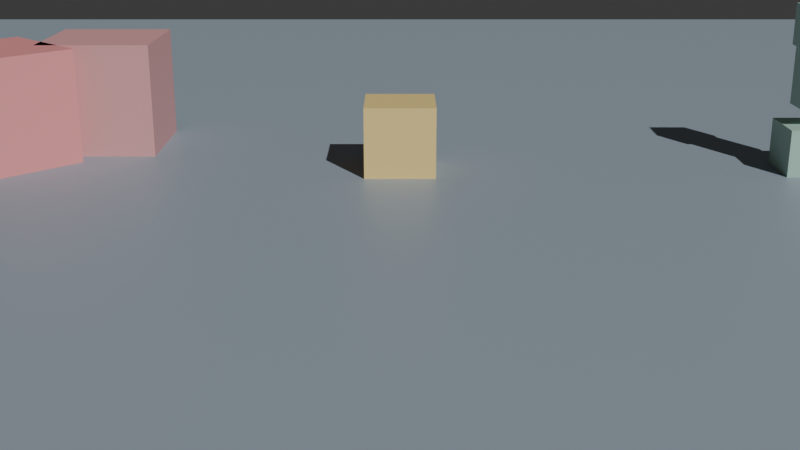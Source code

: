 # Source: blend.blend  (saved by Blender 4.5.91; exported with 4.5.12 LTS)
import bpy
from mathutils import Matrix  # noqa: F401  (used for matrix-valued properties, if any)

bpy.ops.wm.read_factory_settings(use_empty=True)
scene = bpy.context.scene
scene.name = '物理测试场'

# ---- collections
col_collection = bpy.data.collections.new('Collection'); scene.collection.children.link(col_collection)

# ---- materials (node trees are filled in below, after node groups)
mat_x = bpy.data.materials.new('地面_材质')
mat_x_1 = bpy.data.materials.new('斜坡_材质')
mat_1 = bpy.data.materials.new('台阶1_材质')
mat_2 = bpy.data.materials.new('台阶2_材质')
mat_x_2 = bpy.data.materials.new('斜方块_材质')
mat_x_3 = bpy.data.materials.new('叠方块_材质')
mat_x_4 = bpy.data.materials.new('箱子_材质')
mat_x_5 = bpy.data.materials.new('拼装人_材质')
mat_x_6 = bpy.data.materials.new('拼装人头_材质')
mat_x_7 = bpy.data.materials.new('拼装人腿_材质')
mat_x_8 = bpy.data.materials.new('窄缝左墙_材质')
mat_x_9 = bpy.data.materials.new('窄缝右墙_材质')
mat_x_10 = bpy.data.materials.new('薄墙_材质')
mat_x_11 = bpy.data.materials.new('移动平台_材质')
mat_x_12 = bpy.data.materials.new('载具_材质')
mat_x_13 = bpy.data.materials.new('车头箱子_材质')
mat_x_14 = bpy.data.materials.new('导航墙_材质')
mat_x_15 = bpy.data.materials.new('追踪者_材质')
mat_x_16 = bpy.data.materials.new('追击触发区_材质')
mat_x_17 = bpy.data.materials.new('小玩家_材质')

# ---- material node trees
mat_x.use_nodes = True; mat_x.node_tree.nodes.clear()
_N = mat_x.node_tree.nodes; _L = mat_x.node_tree.links
n0 = _N.new('ShaderNodeBsdfPrincipled'); n0.name = 'Principled BSDF'; n0.location = (-200, 100)
n0.inputs[0].default_value = (0.3, 0.36, 0.42, 1.0)
n1 = _N.new('ShaderNodeOutputMaterial'); n1.name = 'Material Output'; n1.location = (200, 100)
_L.new(n0.outputs[0], n1.inputs[0])
n1.is_active_output = True
mat_x_1.use_nodes = True; mat_x_1.node_tree.nodes.clear()
_N = mat_x_1.node_tree.nodes; _L = mat_x_1.node_tree.links
n0 = _N.new('ShaderNodeBsdfPrincipled'); n0.name = 'Principled BSDF'; n0.location = (-200, 100)
n0.inputs[0].default_value = (0.35, 0.5, 0.75, 1.0)
n1 = _N.new('ShaderNodeOutputMaterial'); n1.name = 'Material Output'; n1.location = (200, 100)
_L.new(n0.outputs[0], n1.inputs[0])
n1.is_active_output = True
mat_1.use_nodes = True; mat_1.node_tree.nodes.clear()
_N = mat_1.node_tree.nodes; _L = mat_1.node_tree.links
n0 = _N.new('ShaderNodeBsdfPrincipled'); n0.name = 'Principled BSDF'; n0.location = (-200, 100)
n0.inputs[0].default_value = (0.55, 0.5, 0.4, 1.0)
n1 = _N.new('ShaderNodeOutputMaterial'); n1.name = 'Material Output'; n1.location = (200, 100)
_L.new(n0.outputs[0], n1.inputs[0])
n1.is_active_output = True
mat_2.use_nodes = True; mat_2.node_tree.nodes.clear()
_N = mat_2.node_tree.nodes; _L = mat_2.node_tree.links
n0 = _N.new('ShaderNodeBsdfPrincipled'); n0.name = 'Principled BSDF'; n0.location = (-200, 100)
n0.inputs[0].default_value = (0.55, 0.5, 0.4, 1.0)
n1 = _N.new('ShaderNodeOutputMaterial'); n1.name = 'Material Output'; n1.location = (200, 100)
_L.new(n0.outputs[0], n1.inputs[0])
n1.is_active_output = True
mat_x_2.use_nodes = True; mat_x_2.node_tree.nodes.clear()
_N = mat_x_2.node_tree.nodes; _L = mat_x_2.node_tree.links
n0 = _N.new('ShaderNodeBsdfPrincipled'); n0.name = 'Principled BSDF'; n0.location = (-200, 100)
n0.inputs[0].default_value = (0.8, 0.3, 0.3, 1.0)
n1 = _N.new('ShaderNodeOutputMaterial'); n1.name = 'Material Output'; n1.location = (200, 100)
_L.new(n0.outputs[0], n1.inputs[0])
n1.is_active_output = True
mat_x_3.use_nodes = True; mat_x_3.node_tree.nodes.clear()
_N = mat_x_3.node_tree.nodes; _L = mat_x_3.node_tree.links
n0 = _N.new('ShaderNodeBsdfPrincipled'); n0.name = 'Principled BSDF'; n0.location = (-200, 100)
n0.inputs[0].default_value = (0.7, 0.35, 0.35, 1.0)
n1 = _N.new('ShaderNodeOutputMaterial'); n1.name = 'Material Output'; n1.location = (200, 100)
_L.new(n0.outputs[0], n1.inputs[0])
n1.is_active_output = True
mat_x_4.use_nodes = True; mat_x_4.node_tree.nodes.clear()
_N = mat_x_4.node_tree.nodes; _L = mat_x_4.node_tree.links
n0 = _N.new('ShaderNodeBsdfPrincipled'); n0.name = 'Principled BSDF'; n0.location = (-200, 100)
n0.inputs[0].default_value = (0.85, 0.65, 0.25, 1.0)
n1 = _N.new('ShaderNodeOutputMaterial'); n1.name = 'Material Output'; n1.location = (200, 100)
_L.new(n0.outputs[0], n1.inputs[0])
n1.is_active_output = True
mat_x_5.use_nodes = True; mat_x_5.node_tree.nodes.clear()
_N = mat_x_5.node_tree.nodes; _L = mat_x_5.node_tree.links
n0 = _N.new('ShaderNodeBsdfPrincipled'); n0.name = 'Principled BSDF'; n0.location = (-200, 100)
n0.inputs[0].default_value = (0.4, 0.6, 0.5, 1.0)
n1 = _N.new('ShaderNodeOutputMaterial'); n1.name = 'Material Output'; n1.location = (200, 100)
_L.new(n0.outputs[0], n1.inputs[0])
n1.is_active_output = True
mat_x_6.use_nodes = True; mat_x_6.node_tree.nodes.clear()
_N = mat_x_6.node_tree.nodes; _L = mat_x_6.node_tree.links
n0 = _N.new('ShaderNodeBsdfPrincipled'); n0.name = 'Principled BSDF'; n0.location = (-200, 100)
n0.inputs[0].default_value = (0.4, 0.6, 0.5, 1.0)
n1 = _N.new('ShaderNodeOutputMaterial'); n1.name = 'Material Output'; n1.location = (200, 100)
_L.new(n0.outputs[0], n1.inputs[0])
n1.is_active_output = True
mat_x_7.use_nodes = True; mat_x_7.node_tree.nodes.clear()
_N = mat_x_7.node_tree.nodes; _L = mat_x_7.node_tree.links
n0 = _N.new('ShaderNodeBsdfPrincipled'); n0.name = 'Principled BSDF'; n0.location = (-200, 100)
n0.inputs[0].default_value = (0.4, 0.6, 0.5, 1.0)
n1 = _N.new('ShaderNodeOutputMaterial'); n1.name = 'Material Output'; n1.location = (200, 100)
_L.new(n0.outputs[0], n1.inputs[0])
n1.is_active_output = True
mat_x_8.use_nodes = True; mat_x_8.node_tree.nodes.clear()
_N = mat_x_8.node_tree.nodes; _L = mat_x_8.node_tree.links
n0 = _N.new('ShaderNodeBsdfPrincipled'); n0.name = 'Principled BSDF'; n0.location = (-200, 100)
n0.inputs[0].default_value = (0.5, 0.5, 0.55, 1.0)
n1 = _N.new('ShaderNodeOutputMaterial'); n1.name = 'Material Output'; n1.location = (200, 100)
_L.new(n0.outputs[0], n1.inputs[0])
n1.is_active_output = True
mat_x_9.use_nodes = True; mat_x_9.node_tree.nodes.clear()
_N = mat_x_9.node_tree.nodes; _L = mat_x_9.node_tree.links
n0 = _N.new('ShaderNodeBsdfPrincipled'); n0.name = 'Principled BSDF'; n0.location = (-200, 100)
n0.inputs[0].default_value = (0.5, 0.5, 0.55, 1.0)
n1 = _N.new('ShaderNodeOutputMaterial'); n1.name = 'Material Output'; n1.location = (200, 100)
_L.new(n0.outputs[0], n1.inputs[0])
n1.is_active_output = True
mat_x_10.use_nodes = True; mat_x_10.node_tree.nodes.clear()
_N = mat_x_10.node_tree.nodes; _L = mat_x_10.node_tree.links
n0 = _N.new('ShaderNodeBsdfPrincipled'); n0.name = 'Principled BSDF'; n0.location = (-200, 100)
n0.inputs[0].default_value = (0.5, 0.5, 0.55, 1.0)
n1 = _N.new('ShaderNodeOutputMaterial'); n1.name = 'Material Output'; n1.location = (200, 100)
_L.new(n0.outputs[0], n1.inputs[0])
n1.is_active_output = True
mat_x_11.use_nodes = True; mat_x_11.node_tree.nodes.clear()
_N = mat_x_11.node_tree.nodes; _L = mat_x_11.node_tree.links
n0 = _N.new('ShaderNodeBsdfPrincipled'); n0.name = 'Principled BSDF'; n0.location = (-200, 100)
n0.inputs[0].default_value = (0.45, 0.65, 0.5, 1.0)
n1 = _N.new('ShaderNodeOutputMaterial'); n1.name = 'Material Output'; n1.location = (200, 100)
_L.new(n0.outputs[0], n1.inputs[0])
n1.is_active_output = True
mat_x_12.use_nodes = True; mat_x_12.node_tree.nodes.clear()
_N = mat_x_12.node_tree.nodes; _L = mat_x_12.node_tree.links
n0 = _N.new('ShaderNodeBsdfPrincipled'); n0.name = 'Principled BSDF'; n0.location = (-200, 100)
n0.inputs[0].default_value = (0.75, 0.4, 0.3, 1.0)
n1 = _N.new('ShaderNodeOutputMaterial'); n1.name = 'Material Output'; n1.location = (200, 100)
_L.new(n0.outputs[0], n1.inputs[0])
n1.is_active_output = True
mat_x_13.use_nodes = True; mat_x_13.node_tree.nodes.clear()
_N = mat_x_13.node_tree.nodes; _L = mat_x_13.node_tree.links
n0 = _N.new('ShaderNodeBsdfPrincipled'); n0.name = 'Principled BSDF'; n0.location = (-200, 100)
n0.inputs[0].default_value = (0.85, 0.75, 0.3, 1.0)
n1 = _N.new('ShaderNodeOutputMaterial'); n1.name = 'Material Output'; n1.location = (200, 100)
_L.new(n0.outputs[0], n1.inputs[0])
n1.is_active_output = True
mat_x_14.use_nodes = True; mat_x_14.node_tree.nodes.clear()
_N = mat_x_14.node_tree.nodes; _L = mat_x_14.node_tree.links
n0 = _N.new('ShaderNodeBsdfPrincipled'); n0.name = 'Principled BSDF'; n0.location = (-200, 100)
n0.inputs[0].default_value = (0.5, 0.5, 0.55, 1.0)
n1 = _N.new('ShaderNodeOutputMaterial'); n1.name = 'Material Output'; n1.location = (200, 100)
_L.new(n0.outputs[0], n1.inputs[0])
n1.is_active_output = True
mat_x_15.use_nodes = True; mat_x_15.node_tree.nodes.clear()
_N = mat_x_15.node_tree.nodes; _L = mat_x_15.node_tree.links
n0 = _N.new('ShaderNodeBsdfPrincipled'); n0.name = 'Principled BSDF'; n0.location = (-200, 100)
n0.inputs[0].default_value = (0.85, 0.35, 0.9, 1.0)
n1 = _N.new('ShaderNodeOutputMaterial'); n1.name = 'Material Output'; n1.location = (200, 100)
_L.new(n0.outputs[0], n1.inputs[0])
n1.is_active_output = True
mat_x_16.use_nodes = True; mat_x_16.node_tree.nodes.clear()
_N = mat_x_16.node_tree.nodes; _L = mat_x_16.node_tree.links
n0 = _N.new('ShaderNodeBsdfPrincipled'); n0.name = 'Principled BSDF'; n0.location = (-200, 100)
n0.inputs[0].default_value = (0.55, 0.35, 0.65, 1.0)
n1 = _N.new('ShaderNodeOutputMaterial'); n1.name = 'Material Output'; n1.location = (200, 100)
_L.new(n0.outputs[0], n1.inputs[0])
n1.is_active_output = True
mat_x_17.use_nodes = True; mat_x_17.node_tree.nodes.clear()
_N = mat_x_17.node_tree.nodes; _L = mat_x_17.node_tree.links
n0 = _N.new('ShaderNodeBsdfPrincipled'); n0.name = 'Principled BSDF'; n0.location = (-200, 100)
n0.inputs[0].default_value = (0.95, 0.55, 0.25, 1.0)
n1 = _N.new('ShaderNodeOutputMaterial'); n1.name = 'Material Output'; n1.location = (200, 100)
_L.new(n0.outputs[0], n1.inputs[0])
n1.is_active_output = True

# ---- world
world_world = bpy.data.worlds.new('World'); scene.world = world_world
world_world.use_nodes = True; world_world.node_tree.nodes.clear()
_N = world_world.node_tree.nodes; _L = world_world.node_tree.links
n0 = _N.new('ShaderNodeOutputWorld'); n0.name = 'World Output'; n0.location = (200, 100)
n1 = _N.new('ShaderNodeBackground'); n1.name = 'Background'; n1.location = (-200, 100)
n1.inputs[0].default_value = (0.05088, 0.05088, 0.05088, 1.0)
_L.new(n1.outputs[0], n0.inputs[0])
n0.is_active_output = True
world_world.color = (0.05088, 0.05088, 0.05088)
world_world.sun_shadow_jitter_overblur = 0.0

# ---- cameras
cam_x = bpy.data.cameras.new('侧视机位数据')
cam_x_1 = bpy.data.cameras.new('俯瞰机位数据')

# ---- lights
light_x = bpy.data.lights.new('太阳光数据', 'SUN')
light_x.energy = 3.0

# ---- meshes
me_cube = bpy.data.meshes.new('Cube')
me_cube.from_pydata([(-55.0, -22.0, -0.2), (-55.0, -22.0, 0.2), (-55.0, 22.0, -0.2), (-55.0, 22.0, 0.2), (55.0, -22.0, -0.2), (55.0, -22.0, 0.2), (55.0, 22.0, -0.2), (55.0, 22.0, 0.2)], [], [(0, 1, 3, 2), (2, 3, 7, 6), (6, 7, 5, 4), (4, 5, 1, 0), (2, 6, 4, 0), (7, 3, 1, 5)])
_uv = me_cube.uv_layers.new(name='UVMap')
_uv.uv.foreach_set('vector', [0.375, 0.0, 0.625, 0.0, 0.625, 0.25, 0.375, 0.25, 0.375, 0.25, 0.625, 0.25, 0.625, 0.5, 0.375, 0.5, 0.375, 0.5, 0.625, 0.5, 0.625, 0.75, 0.375, 0.75, 0.375, 0.75, 0.625, 0.75, 0.625, 1.0, 0.375, 1.0, 0.125, 0.5, 0.375, 0.5, 0.375, 0.75, 0.125, 0.75, 0.625, 0.5, 0.875, 0.5, 0.875, 0.75, 0.625, 0.75])
me_cube.materials.append(mat_x)
me_cube.update()
me_cube_001 = bpy.data.meshes.new('Cube.001')
me_cube_001.from_pydata([(-2.0, -3.25, -0.25), (-2.0, -3.25, 0.25), (-2.0, 3.25, -0.25), (-2.0, 3.25, 0.25), (2.0, -3.25, -0.25), (2.0, -3.25, 0.25), (2.0, 3.25, -0.25), (2.0, 3.25, 0.25)], [], [(0, 1, 3, 2), (2, 3, 7, 6), (6, 7, 5, 4), (4, 5, 1, 0), (2, 6, 4, 0), (7, 3, 1, 5)])
_uv = me_cube_001.uv_layers.new(name='UVMap')
_uv.uv.foreach_set('vector', [0.375, 0.0, 0.625, 0.0, 0.625, 0.25, 0.375, 0.25, 0.375, 0.25, 0.625, 0.25, 0.625, 0.5, 0.375, 0.5, 0.375, 0.5, 0.625, 0.5, 0.625, 0.75, 0.375, 0.75, 0.375, 0.75, 0.625, 0.75, 0.625, 1.0, 0.375, 1.0, 0.125, 0.5, 0.375, 0.5, 0.375, 0.75, 0.125, 0.75, 0.625, 0.5, 0.875, 0.5, 0.875, 0.75, 0.625, 0.75])
me_cube_001.materials.append(mat_x_1)
me_cube_001.update()
me_cube_002 = bpy.data.meshes.new('Cube.002')
me_cube_002.from_pydata([(-2.0, -0.8, -0.175), (-2.0, -0.8, 0.175), (-2.0, 0.8, -0.175), (-2.0, 0.8, 0.175), (2.0, -0.8, -0.175), (2.0, -0.8, 0.175), (2.0, 0.8, -0.175), (2.0, 0.8, 0.175)], [], [(0, 1, 3, 2), (2, 3, 7, 6), (6, 7, 5, 4), (4, 5, 1, 0), (2, 6, 4, 0), (7, 3, 1, 5)])
_uv = me_cube_002.uv_layers.new(name='UVMap')
_uv.uv.foreach_set('vector', [0.375, 0.0, 0.625, 0.0, 0.625, 0.25, 0.375, 0.25, 0.375, 0.25, 0.625, 0.25, 0.625, 0.5, 0.375, 0.5, 0.375, 0.5, 0.625, 0.5, 0.625, 0.75, 0.375, 0.75, 0.375, 0.75, 0.625, 0.75, 0.625, 1.0, 0.375, 1.0, 0.125, 0.5, 0.375, 0.5, 0.375, 0.75, 0.125, 0.75, 0.625, 0.5, 0.875, 0.5, 0.875, 0.75, 0.625, 0.75])
me_cube_002.materials.append(mat_1)
me_cube_002.update()
me_cube_003 = bpy.data.meshes.new('Cube.003')
me_cube_003.from_pydata([(-2.0, -0.8, -0.525), (-2.0, -0.8, 0.525), (-2.0, 0.8, -0.525), (-2.0, 0.8, 0.525), (2.0, -0.8, -0.525), (2.0, -0.8, 0.525), (2.0, 0.8, -0.525), (2.0, 0.8, 0.525)], [], [(0, 1, 3, 2), (2, 3, 7, 6), (6, 7, 5, 4), (4, 5, 1, 0), (2, 6, 4, 0), (7, 3, 1, 5)])
_uv = me_cube_003.uv_layers.new(name='UVMap')
_uv.uv.foreach_set('vector', [0.375, 0.0, 0.625, 0.0, 0.625, 0.25, 0.375, 0.25, 0.375, 0.25, 0.625, 0.25, 0.625, 0.5, 0.375, 0.5, 0.375, 0.5, 0.625, 0.5, 0.625, 0.75, 0.375, 0.75, 0.375, 0.75, 0.625, 0.75, 0.625, 1.0, 0.375, 1.0, 0.125, 0.5, 0.375, 0.5, 0.375, 0.75, 0.125, 0.75, 0.625, 0.5, 0.875, 0.5, 0.875, 0.75, 0.625, 0.75])
me_cube_003.materials.append(mat_2)
me_cube_003.update()
me_cube_004 = bpy.data.meshes.new('Cube.004')
me_cube_004.from_pydata([(-1.0, -1.0, -1.0), (-1.0, -1.0, 1.0), (-1.0, 1.0, -1.0), (-1.0, 1.0, 1.0), (1.0, -1.0, -1.0), (1.0, -1.0, 1.0), (1.0, 1.0, -1.0), (1.0, 1.0, 1.0)], [], [(0, 1, 3, 2), (2, 3, 7, 6), (6, 7, 5, 4), (4, 5, 1, 0), (2, 6, 4, 0), (7, 3, 1, 5)])
_uv = me_cube_004.uv_layers.new(name='UVMap')
_uv.uv.foreach_set('vector', [0.375, 0.0, 0.625, 0.0, 0.625, 0.25, 0.375, 0.25, 0.375, 0.25, 0.625, 0.25, 0.625, 0.5, 0.375, 0.5, 0.375, 0.5, 0.625, 0.5, 0.625, 0.75, 0.375, 0.75, 0.375, 0.75, 0.625, 0.75, 0.625, 1.0, 0.375, 1.0, 0.125, 0.5, 0.375, 0.5, 0.375, 0.75, 0.125, 0.75, 0.625, 0.5, 0.875, 0.5, 0.875, 0.75, 0.625, 0.75])
me_cube_004.materials.append(mat_x_2)
me_cube_004.update()
me_cube_005 = bpy.data.meshes.new('Cube.005')
me_cube_005.from_pydata([(-1.0, -1.0, -1.0), (-1.0, -1.0, 1.0), (-1.0, 1.0, -1.0), (-1.0, 1.0, 1.0), (1.0, -1.0, -1.0), (1.0, -1.0, 1.0), (1.0, 1.0, -1.0), (1.0, 1.0, 1.0)], [], [(0, 1, 3, 2), (2, 3, 7, 6), (6, 7, 5, 4), (4, 5, 1, 0), (2, 6, 4, 0), (7, 3, 1, 5)])
_uv = me_cube_005.uv_layers.new(name='UVMap')
_uv.uv.foreach_set('vector', [0.375, 0.0, 0.625, 0.0, 0.625, 0.25, 0.375, 0.25, 0.375, 0.25, 0.625, 0.25, 0.625, 0.5, 0.375, 0.5, 0.375, 0.5, 0.625, 0.5, 0.625, 0.75, 0.375, 0.75, 0.375, 0.75, 0.625, 0.75, 0.625, 1.0, 0.375, 1.0, 0.125, 0.5, 0.375, 0.5, 0.375, 0.75, 0.125, 0.75, 0.625, 0.5, 0.875, 0.5, 0.875, 0.75, 0.625, 0.75])
me_cube_005.materials.append(mat_x_3)
me_cube_005.update()
me_cube_006 = bpy.data.meshes.new('Cube.006')
me_cube_006.from_pydata([(-0.6, -0.6, -0.6), (-0.6, -0.6, 0.6), (-0.6, 0.6, -0.6), (-0.6, 0.6, 0.6), (0.6, -0.6, -0.6), (0.6, -0.6, 0.6), (0.6, 0.6, -0.6), (0.6, 0.6, 0.6)], [], [(0, 1, 3, 2), (2, 3, 7, 6), (6, 7, 5, 4), (4, 5, 1, 0), (2, 6, 4, 0), (7, 3, 1, 5)])
_uv = me_cube_006.uv_layers.new(name='UVMap')
_uv.uv.foreach_set('vector', [0.375, 0.0, 0.625, 0.0, 0.625, 0.25, 0.375, 0.25, 0.375, 0.25, 0.625, 0.25, 0.625, 0.5, 0.375, 0.5, 0.375, 0.5, 0.625, 0.5, 0.625, 0.75, 0.375, 0.75, 0.375, 0.75, 0.625, 0.75, 0.625, 1.0, 0.375, 1.0, 0.125, 0.5, 0.375, 0.5, 0.375, 0.75, 0.125, 0.75, 0.625, 0.5, 0.875, 0.5, 0.875, 0.75, 0.625, 0.75])
me_cube_006.materials.append(mat_x_4)
me_cube_006.update()
me_cube_007 = bpy.data.meshes.new('Cube.007')
me_cube_007.from_pydata([(-0.3, -0.3, -0.5), (-0.3, -0.3, 0.5), (-0.3, 0.3, -0.5), (-0.3, 0.3, 0.5), (0.3, -0.3, -0.5), (0.3, -0.3, 0.5), (0.3, 0.3, -0.5), (0.3, 0.3, 0.5)], [], [(0, 1, 3, 2), (2, 3, 7, 6), (6, 7, 5, 4), (4, 5, 1, 0), (2, 6, 4, 0), (7, 3, 1, 5)])
_uv = me_cube_007.uv_layers.new(name='UVMap')
_uv.uv.foreach_set('vector', [0.375, 0.0, 0.625, 0.0, 0.625, 0.25, 0.375, 0.25, 0.375, 0.25, 0.625, 0.25, 0.625, 0.5, 0.375, 0.5, 0.375, 0.5, 0.625, 0.5, 0.625, 0.75, 0.375, 0.75, 0.375, 0.75, 0.625, 0.75, 0.625, 1.0, 0.375, 1.0, 0.125, 0.5, 0.375, 0.5, 0.375, 0.75, 0.125, 0.75, 0.625, 0.5, 0.875, 0.5, 0.875, 0.75, 0.625, 0.75])
me_cube_007.materials.append(mat_x_5)
me_cube_007.update()
me_cube_008 = bpy.data.meshes.new('Cube.008')
me_cube_008.from_pydata([(-0.35, -0.35, -0.35), (-0.35, -0.35, 0.35), (-0.35, 0.35, -0.35), (-0.35, 0.35, 0.35), (0.35, -0.35, -0.35), (0.35, -0.35, 0.35), (0.35, 0.35, -0.35), (0.35, 0.35, 0.35)], [], [(0, 1, 3, 2), (2, 3, 7, 6), (6, 7, 5, 4), (4, 5, 1, 0), (2, 6, 4, 0), (7, 3, 1, 5)])
_uv = me_cube_008.uv_layers.new(name='UVMap')
_uv.uv.foreach_set('vector', [0.375, 0.0, 0.625, 0.0, 0.625, 0.25, 0.375, 0.25, 0.375, 0.25, 0.625, 0.25, 0.625, 0.5, 0.375, 0.5, 0.375, 0.5, 0.625, 0.5, 0.625, 0.75, 0.375, 0.75, 0.375, 0.75, 0.625, 0.75, 0.625, 1.0, 0.375, 1.0, 0.125, 0.5, 0.375, 0.5, 0.375, 0.75, 0.125, 0.75, 0.625, 0.5, 0.875, 0.5, 0.875, 0.75, 0.625, 0.75])
me_cube_008.materials.append(mat_x_6)
me_cube_008.update()
me_cube_009 = bpy.data.meshes.new('Cube.009')
me_cube_009.from_pydata([(-0.5, -0.5, -0.4), (-0.5, -0.5, 0.4), (-0.5, 0.5, -0.4), (-0.5, 0.5, 0.4), (0.5, -0.5, -0.4), (0.5, -0.5, 0.4), (0.5, 0.5, -0.4), (0.5, 0.5, 0.4)], [], [(0, 1, 3, 2), (2, 3, 7, 6), (6, 7, 5, 4), (4, 5, 1, 0), (2, 6, 4, 0), (7, 3, 1, 5)])
_uv = me_cube_009.uv_layers.new(name='UVMap')
_uv.uv.foreach_set('vector', [0.375, 0.0, 0.625, 0.0, 0.625, 0.25, 0.375, 0.25, 0.375, 0.25, 0.625, 0.25, 0.625, 0.5, 0.375, 0.5, 0.375, 0.5, 0.625, 0.5, 0.625, 0.75, 0.375, 0.75, 0.375, 0.75, 0.625, 0.75, 0.625, 1.0, 0.375, 1.0, 0.125, 0.5, 0.375, 0.5, 0.375, 0.75, 0.125, 0.75, 0.625, 0.5, 0.875, 0.5, 0.875, 0.75, 0.625, 0.75])
me_cube_009.materials.append(mat_x_7)
me_cube_009.update()
me_cube_010 = bpy.data.meshes.new('Cube.010')
me_cube_010.from_pydata([(-0.2, -2.0, -1.5), (-0.2, -2.0, 1.5), (-0.2, 2.0, -1.5), (-0.2, 2.0, 1.5), (0.2, -2.0, -1.5), (0.2, -2.0, 1.5), (0.2, 2.0, -1.5), (0.2, 2.0, 1.5)], [], [(0, 1, 3, 2), (2, 3, 7, 6), (6, 7, 5, 4), (4, 5, 1, 0), (2, 6, 4, 0), (7, 3, 1, 5)])
_uv = me_cube_010.uv_layers.new(name='UVMap')
_uv.uv.foreach_set('vector', [0.375, 0.0, 0.625, 0.0, 0.625, 0.25, 0.375, 0.25, 0.375, 0.25, 0.625, 0.25, 0.625, 0.5, 0.375, 0.5, 0.375, 0.5, 0.625, 0.5, 0.625, 0.75, 0.375, 0.75, 0.375, 0.75, 0.625, 0.75, 0.625, 1.0, 0.375, 1.0, 0.125, 0.5, 0.375, 0.5, 0.375, 0.75, 0.125, 0.75, 0.625, 0.5, 0.875, 0.5, 0.875, 0.75, 0.625, 0.75])
me_cube_010.materials.append(mat_x_8)
me_cube_010.update()
me_cube_011 = bpy.data.meshes.new('Cube.011')
me_cube_011.from_pydata([(-0.2, -2.0, -1.5), (-0.2, -2.0, 1.5), (-0.2, 2.0, -1.5), (-0.2, 2.0, 1.5), (0.2, -2.0, -1.5), (0.2, -2.0, 1.5), (0.2, 2.0, -1.5), (0.2, 2.0, 1.5)], [], [(0, 1, 3, 2), (2, 3, 7, 6), (6, 7, 5, 4), (4, 5, 1, 0), (2, 6, 4, 0), (7, 3, 1, 5)])
_uv = me_cube_011.uv_layers.new(name='UVMap')
_uv.uv.foreach_set('vector', [0.375, 0.0, 0.625, 0.0, 0.625, 0.25, 0.375, 0.25, 0.375, 0.25, 0.625, 0.25, 0.625, 0.5, 0.375, 0.5, 0.375, 0.5, 0.625, 0.5, 0.625, 0.75, 0.375, 0.75, 0.375, 0.75, 0.625, 0.75, 0.625, 1.0, 0.375, 1.0, 0.125, 0.5, 0.375, 0.5, 0.375, 0.75, 0.125, 0.75, 0.625, 0.5, 0.875, 0.5, 0.875, 0.75, 0.625, 0.75])
me_cube_011.materials.append(mat_x_9)
me_cube_011.update()
me_cube_012 = bpy.data.meshes.new('Cube.012')
me_cube_012.from_pydata([(-2.0, -0.125, -1.5), (-2.0, -0.125, 1.5), (-2.0, 0.125, -1.5), (-2.0, 0.125, 1.5), (2.0, -0.125, -1.5), (2.0, -0.125, 1.5), (2.0, 0.125, -1.5), (2.0, 0.125, 1.5)], [], [(0, 1, 3, 2), (2, 3, 7, 6), (6, 7, 5, 4), (4, 5, 1, 0), (2, 6, 4, 0), (7, 3, 1, 5)])
_uv = me_cube_012.uv_layers.new(name='UVMap')
_uv.uv.foreach_set('vector', [0.375, 0.0, 0.625, 0.0, 0.625, 0.25, 0.375, 0.25, 0.375, 0.25, 0.625, 0.25, 0.625, 0.5, 0.375, 0.5, 0.375, 0.5, 0.625, 0.5, 0.625, 0.75, 0.375, 0.75, 0.375, 0.75, 0.625, 0.75, 0.625, 1.0, 0.375, 1.0, 0.125, 0.5, 0.375, 0.5, 0.375, 0.75, 0.125, 0.75, 0.625, 0.5, 0.875, 0.5, 0.875, 0.75, 0.625, 0.75])
me_cube_012.materials.append(mat_x_10)
me_cube_012.update()
me_cube_013 = bpy.data.meshes.new('Cube.013')
me_cube_013.from_pydata([(-2.0, -2.0, -0.2), (-2.0, -2.0, 0.2), (-2.0, 2.0, -0.2), (-2.0, 2.0, 0.2), (2.0, -2.0, -0.2), (2.0, -2.0, 0.2), (2.0, 2.0, -0.2), (2.0, 2.0, 0.2)], [], [(0, 1, 3, 2), (2, 3, 7, 6), (6, 7, 5, 4), (4, 5, 1, 0), (2, 6, 4, 0), (7, 3, 1, 5)])
_uv = me_cube_013.uv_layers.new(name='UVMap')
_uv.uv.foreach_set('vector', [0.375, 0.0, 0.625, 0.0, 0.625, 0.25, 0.375, 0.25, 0.375, 0.25, 0.625, 0.25, 0.625, 0.5, 0.375, 0.5, 0.375, 0.5, 0.625, 0.5, 0.625, 0.75, 0.375, 0.75, 0.375, 0.75, 0.625, 0.75, 0.625, 1.0, 0.375, 1.0, 0.125, 0.5, 0.375, 0.5, 0.375, 0.75, 0.125, 0.75, 0.625, 0.5, 0.875, 0.5, 0.875, 0.75, 0.625, 0.75])
me_cube_013.materials.append(mat_x_11)
me_cube_013.update()
me_cube_014 = bpy.data.meshes.new('Cube.014')
me_cube_014.from_pydata([(-1.5, -2.0, -0.6), (-1.5, -2.0, 0.6), (-1.5, 2.0, -0.6), (-1.5, 2.0, 0.6), (1.5, -2.0, -0.6), (1.5, -2.0, 0.6), (1.5, 2.0, -0.6), (1.5, 2.0, 0.6)], [], [(0, 1, 3, 2), (2, 3, 7, 6), (6, 7, 5, 4), (4, 5, 1, 0), (2, 6, 4, 0), (7, 3, 1, 5)])
_uv = me_cube_014.uv_layers.new(name='UVMap')
_uv.uv.foreach_set('vector', [0.375, 0.0, 0.625, 0.0, 0.625, 0.25, 0.375, 0.25, 0.375, 0.25, 0.625, 0.25, 0.625, 0.5, 0.375, 0.5, 0.375, 0.5, 0.625, 0.5, 0.625, 0.75, 0.375, 0.75, 0.375, 0.75, 0.625, 0.75, 0.625, 1.0, 0.375, 1.0, 0.125, 0.5, 0.375, 0.5, 0.375, 0.75, 0.125, 0.75, 0.625, 0.5, 0.875, 0.5, 0.875, 0.75, 0.625, 0.75])
me_cube_014.materials.append(mat_x_12)
me_cube_014.update()
me_cube_015 = bpy.data.meshes.new('Cube.015')
me_cube_015.from_pydata([(-0.6, -0.6, -0.6), (-0.6, -0.6, 0.6), (-0.6, 0.6, -0.6), (-0.6, 0.6, 0.6), (0.6, -0.6, -0.6), (0.6, -0.6, 0.6), (0.6, 0.6, -0.6), (0.6, 0.6, 0.6)], [], [(0, 1, 3, 2), (2, 3, 7, 6), (6, 7, 5, 4), (4, 5, 1, 0), (2, 6, 4, 0), (7, 3, 1, 5)])
_uv = me_cube_015.uv_layers.new(name='UVMap')
_uv.uv.foreach_set('vector', [0.375, 0.0, 0.625, 0.0, 0.625, 0.25, 0.375, 0.25, 0.375, 0.25, 0.625, 0.25, 0.625, 0.5, 0.375, 0.5, 0.375, 0.5, 0.625, 0.5, 0.625, 0.75, 0.375, 0.75, 0.375, 0.75, 0.625, 0.75, 0.625, 1.0, 0.375, 1.0, 0.125, 0.5, 0.375, 0.5, 0.375, 0.75, 0.125, 0.75, 0.625, 0.5, 0.875, 0.5, 0.875, 0.75, 0.625, 0.75])
me_cube_015.materials.append(mat_x_13)
me_cube_015.update()
me_cube_016 = bpy.data.meshes.new('Cube.016')
me_cube_016.from_pydata([(-2.5, -0.25, -1.1), (-2.5, -0.25, 1.1), (-2.5, 0.25, -1.1), (-2.5, 0.25, 1.1), (2.5, -0.25, -1.1), (2.5, -0.25, 1.1), (2.5, 0.25, -1.1), (2.5, 0.25, 1.1)], [], [(0, 1, 3, 2), (2, 3, 7, 6), (6, 7, 5, 4), (4, 5, 1, 0), (2, 6, 4, 0), (7, 3, 1, 5)])
_uv = me_cube_016.uv_layers.new(name='UVMap')
_uv.uv.foreach_set('vector', [0.375, 0.0, 0.625, 0.0, 0.625, 0.25, 0.375, 0.25, 0.375, 0.25, 0.625, 0.25, 0.625, 0.5, 0.375, 0.5, 0.375, 0.5, 0.625, 0.5, 0.625, 0.75, 0.375, 0.75, 0.375, 0.75, 0.625, 0.75, 0.625, 1.0, 0.375, 1.0, 0.125, 0.5, 0.375, 0.5, 0.375, 0.75, 0.125, 0.75, 0.625, 0.5, 0.875, 0.5, 0.875, 0.75, 0.625, 0.75])
me_cube_016.materials.append(mat_x_14)
me_cube_016.update()
me_cube_017 = bpy.data.meshes.new('Cube.017')
me_cube_017.from_pydata([(-0.6, -0.6, -0.8), (-0.6, -0.6, 0.8), (-0.6, 0.6, -0.8), (-0.6, 0.6, 0.8), (0.6, -0.6, -0.8), (0.6, -0.6, 0.8), (0.6, 0.6, -0.8), (0.6, 0.6, 0.8)], [], [(0, 1, 3, 2), (2, 3, 7, 6), (6, 7, 5, 4), (4, 5, 1, 0), (2, 6, 4, 0), (7, 3, 1, 5)])
_uv = me_cube_017.uv_layers.new(name='UVMap')
_uv.uv.foreach_set('vector', [0.375, 0.0, 0.625, 0.0, 0.625, 0.25, 0.375, 0.25, 0.375, 0.25, 0.625, 0.25, 0.625, 0.5, 0.375, 0.5, 0.375, 0.5, 0.625, 0.5, 0.625, 0.75, 0.375, 0.75, 0.375, 0.75, 0.625, 0.75, 0.625, 1.0, 0.375, 1.0, 0.125, 0.5, 0.375, 0.5, 0.375, 0.75, 0.125, 0.75, 0.625, 0.5, 0.875, 0.5, 0.875, 0.75, 0.625, 0.75])
me_cube_017.materials.append(mat_x_15)
me_cube_017.update()
me_cube_018 = bpy.data.meshes.new('Cube.018')
me_cube_018.from_pydata([(-3.0, -2.0, -0.06), (-3.0, -2.0, 0.06), (-3.0, 2.0, -0.06), (-3.0, 2.0, 0.06), (3.0, -2.0, -0.06), (3.0, -2.0, 0.06), (3.0, 2.0, -0.06), (3.0, 2.0, 0.06)], [], [(0, 1, 3, 2), (2, 3, 7, 6), (6, 7, 5, 4), (4, 5, 1, 0), (2, 6, 4, 0), (7, 3, 1, 5)])
_uv = me_cube_018.uv_layers.new(name='UVMap')
_uv.uv.foreach_set('vector', [0.375, 0.0, 0.625, 0.0, 0.625, 0.25, 0.375, 0.25, 0.375, 0.25, 0.625, 0.25, 0.625, 0.5, 0.375, 0.5, 0.375, 0.5, 0.625, 0.5, 0.625, 0.75, 0.375, 0.75, 0.375, 0.75, 0.625, 0.75, 0.625, 1.0, 0.375, 1.0, 0.125, 0.5, 0.375, 0.5, 0.375, 0.75, 0.125, 0.75, 0.625, 0.5, 0.875, 0.5, 0.875, 0.75, 0.625, 0.75])
me_cube_018.materials.append(mat_x_16)
me_cube_018.update()
me_cube_019 = bpy.data.meshes.new('Cube.019')
me_cube_019.from_pydata([(-0.5, -0.5, -0.9), (-0.5, -0.5, 0.9), (-0.5, 0.5, -0.9), (-0.5, 0.5, 0.9), (0.5, -0.5, -0.9), (0.5, -0.5, 0.9), (0.5, 0.5, -0.9), (0.5, 0.5, 0.9)], [], [(0, 1, 3, 2), (2, 3, 7, 6), (6, 7, 5, 4), (4, 5, 1, 0), (2, 6, 4, 0), (7, 3, 1, 5)])
_uv = me_cube_019.uv_layers.new(name='UVMap')
_uv.uv.foreach_set('vector', [0.375, 0.0, 0.625, 0.0, 0.625, 0.25, 0.375, 0.25, 0.375, 0.25, 0.625, 0.25, 0.625, 0.5, 0.375, 0.5, 0.375, 0.5, 0.625, 0.5, 0.625, 0.75, 0.375, 0.75, 0.375, 0.75, 0.625, 0.75, 0.625, 1.0, 0.375, 1.0, 0.125, 0.5, 0.375, 0.5, 0.375, 0.75, 0.125, 0.75, 0.625, 0.5, 0.875, 0.5, 0.875, 0.75, 0.625, 0.75])
me_cube_019.materials.append(mat_x_17)
me_cube_019.update()

# ---- objects
ob_x = bpy.data.objects.new('侧视机位', cam_x)
ob_x_1 = bpy.data.objects.new('俯瞰机位', cam_x_1)
ob_x_2 = bpy.data.objects.new('太阳光', light_x)
ob_x_3 = bpy.data.objects.new('地面', me_cube)
ob_x_4 = bpy.data.objects.new('斜坡', me_cube_001)
ob_1 = bpy.data.objects.new('台阶1', me_cube_002)
ob_2 = bpy.data.objects.new('台阶2', me_cube_003)
ob_x_5 = bpy.data.objects.new('斜方块', me_cube_004)
ob_x_6 = bpy.data.objects.new('叠方块', me_cube_005)
ob_x_7 = bpy.data.objects.new('箱子', me_cube_006)
ob_x_8 = bpy.data.objects.new('拼装人', me_cube_007)
ob_x_9 = bpy.data.objects.new('拼装人头', me_cube_008)
ob_x_10 = bpy.data.objects.new('拼装人腿', me_cube_009)
ob_x_11 = bpy.data.objects.new('窄缝左墙', me_cube_010)
ob_x_12 = bpy.data.objects.new('窄缝右墙', me_cube_011)
ob_x_13 = bpy.data.objects.new('薄墙', me_cube_012)
ob_x_14 = bpy.data.objects.new('移动平台', me_cube_013)
ob_x_15 = bpy.data.objects.new('载具', me_cube_014)
ob_x_16 = bpy.data.objects.new('车头箱子', me_cube_015)
ob_x_17 = bpy.data.objects.new('导航墙', me_cube_016)
ob_x_18 = bpy.data.objects.new('追踪者', me_cube_017)
ob_x_19 = bpy.data.objects.new('追击触发区', me_cube_018)
ob_x_20 = bpy.data.objects.new('小玩家', me_cube_019)

# ---- transforms, parenting, visibility, modifiers, constraints
ob_x.location = (21.0, -16.0, 5.0)
ob_x.rotation_euler = (1.257, 0.0, 0.0)
ob_x_1.location = (21.0, -9.0, 18.0)
ob_x_1.rotation_euler = (0.4363, 0.0, 0.0)
ob_x_2.location = (0.0, 0.0, 0.0)
ob_x_2.rotation_euler = (0.8727, 0.0, 0.5236)
ob_x_3.location = (31.5, 0.0, -0.2)
ob_x_4.location = (0.0, 1.5, 0.85)
ob_x_4.rotation_euler = (0.3491, 0.0, 0.0)
ob_1.location = (7.0, 1.3, 0.175)
ob_2.location = (7.0, 2.9, 0.525)
ob_x_5.location = (14.0, 3.0, 1.0)
ob_x_5.rotation_euler = (0.0, 0.0, 0.7854)
ob_x_6.location = (15.6, 4.4, 1.0)
ob_x_7.location = (21.0, 2.5, 0.6)
ob_x_8.location = (28.0, 2.5, 1.6)
ob_x_9.parent = ob_x_8
ob_x_9.matrix_parent_inverse = Matrix(((1.0, -0.0, 0.0, -28.0), (-0.0, 1.0, -0.0, -2.5), (0.0, -0.0, 1.0, -1.6), (-0.0, 0.0, -0.0, 1.0)))
ob_x_9.location = (28.0, 2.5, 2.45)
ob_x_10.parent = ob_x_8
ob_x_10.matrix_parent_inverse = Matrix(((1.0, -0.0, 0.0, -28.0), (-0.0, 1.0, -0.0, -2.5), (0.0, -0.0, 1.0, -1.6), (-0.0, 0.0, -0.0, 1.0)))
ob_x_10.location = (28.0, 2.5, 0.4)
ob_x_11.location = (34.0, 3.0, 1.5)
ob_x_12.location = (36.0, 3.0, 1.5)
ob_x_13.location = (42.0, 3.0, 1.5)
ob_x_14.location = (49.0, -1.5, 0.2)
ob_x_15.location = (56.0, 1.0, 0.6)
ob_x_16.location = (56.0, 8.0, 0.6)
ob_x_17.location = (63.0, 0.0, 1.1)
ob_x_18.location = (63.0, 2.0, 0.8)
ob_x_19.location = (63.0, -2.0, 0.06)
ob_x_20.location = (0.0, -6.0, 0.9)

# ---- collection membership
scene.collection.objects.link(ob_x)
scene.collection.objects.link(ob_x_1)
scene.collection.objects.link(ob_x_2)
col_collection.objects.link(ob_x_3)
col_collection.objects.link(ob_x_4)
col_collection.objects.link(ob_1)
col_collection.objects.link(ob_2)
col_collection.objects.link(ob_x_5)
col_collection.objects.link(ob_x_6)
col_collection.objects.link(ob_x_7)
col_collection.objects.link(ob_x_8)
col_collection.objects.link(ob_x_9)
col_collection.objects.link(ob_x_10)
col_collection.objects.link(ob_x_11)
col_collection.objects.link(ob_x_12)
col_collection.objects.link(ob_x_13)
col_collection.objects.link(ob_x_14)
col_collection.objects.link(ob_x_15)
col_collection.objects.link(ob_x_16)
col_collection.objects.link(ob_x_17)
col_collection.objects.link(ob_x_18)
col_collection.objects.link(ob_x_19)
col_collection.objects.link(ob_x_20)

# ---- scene / render settings (as saved in the file)
scene.camera = ob_x
scene.frame_start = 1; scene.frame_end = 250; scene.frame_set(1)
scene.render.engine = 'BLENDER_EEVEE_NEXT'
bpy.context.view_layer.update()
